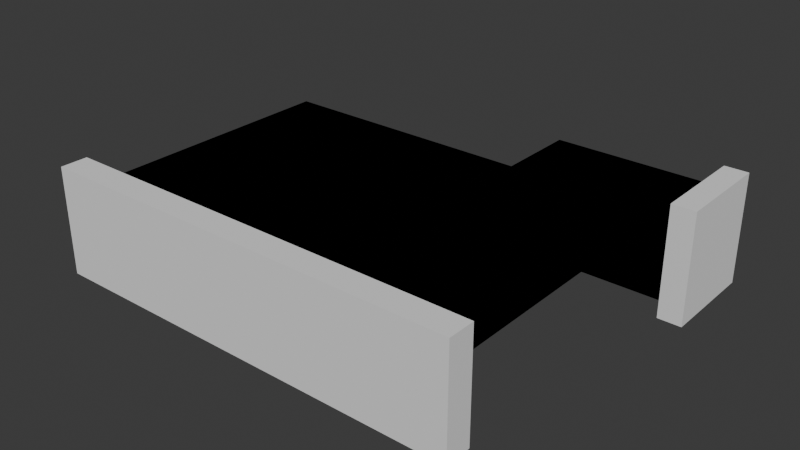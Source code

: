 # Source: xXSlasherXxroom.blend  (saved by Blender 4.3.34; exported with 4.5.12 LTS)
import bpy
from mathutils import Matrix  # noqa: F401  (used for matrix-valued properties, if any)

bpy.ops.wm.read_factory_settings(use_empty=True)
scene = bpy.context.scene
scene.name = 'Scene'

# ---- collections
col_xxsxxroom = bpy.data.collections.new('xXsXxroom'); scene.collection.children.link(col_xxsxxroom)
col_extracollisions = bpy.data.collections.new('extraCollisions'); scene.collection.children.link(col_extracollisions)

# ---- materials (node trees are filled in below, after node groups)
mat_blackmat = bpy.data.materials.new('blackMat')
mat_blackmat.diffuse_color = (0.3765, 0.2235, 0.07451, 1.0)
mat_blackmat.roughness = 1.0

# ---- material node trees
mat_blackmat.use_nodes = True; mat_blackmat.node_tree.nodes.clear()
_N = mat_blackmat.node_tree.nodes; _L = mat_blackmat.node_tree.links
n0 = _N.new('ShaderNodeBsdfPrincipled'); n0.name = 'Principled BSDF'; n0.location = (0, 300)
n0.inputs[0].default_value = (0.0, 0.0, 0.0, 1.0)
n0.inputs[2].default_value = 1.0
n0.inputs[13].default_value = 0.0
n1 = _N.new('ShaderNodeOutputMaterial'); n1.name = 'Material Output'; n1.location = (280, 300)
_L.new(n0.outputs[0], n1.inputs[0])
n1.is_active_output = True

# ---- world
world_world = bpy.data.worlds.new('World'); scene.world = world_world
world_world.use_nodes = True; world_world.node_tree.nodes.clear()
_N = world_world.node_tree.nodes; _L = world_world.node_tree.links
n0 = _N.new('ShaderNodeOutputWorld'); n0.name = 'World Output'; n0.location = (300, 300)
n1 = _N.new('ShaderNodeBackground'); n1.name = 'Background'; n1.location = (10, 300)
n1.inputs[0].default_value = (0.05088, 0.05088, 0.05088, 1.0)
_L.new(n1.outputs[0], n0.inputs[0])
n0.is_active_output = True
world_world.color = (0.05088, 0.05088, 0.05088)
world_world.sun_shadow_jitter_overblur = 0.0

# ---- meshes
me_tunnel = bpy.data.meshes.new('tunnel')
me_tunnel.from_pydata([(87.0, 35.0, -10.0), (87.0, 35.0, 10.0), (67.0, 35.0, 10.0), (67.0, 35.0, -10.0), (87.0, 55.0, 10.0), (87.0, 55.0, -10.0), (67.0, 55.0, -10.0), (67.0, 55.0, 10.0), (67.0, 54.0, 10.0), (67.0, 54.0, -10.0), (48.0, 33.0, -9.003), (48.0, 33.0, 9.003), (87.0, 54.0, -9.003), (87.0, 36.0, -9.003), (87.0, 36.0, 9.003), (87.0, 54.0, 9.003), (3.0, -25.0, 10.0), (3.0, -25.0, -10.0), (3.0, -5.0, -10.0), (3.0, -5.0, 10.0), (-17.0, -3.003, 9.003), (-17.0, 33.0, 9.003), (-17.0, 33.0, -9.003), (-17.0, -3.003, -9.003), (66.0, 35.0, 9.003), (66.0, 35.0, -9.003), (67.0, 54.0, -9.003), (67.0, 54.0, -9.003), (-17.0, 35.0, 10.0), (-17.0, 35.0, -10.0), (67.0, 54.0, 9.003), (67.0, 54.0, 9.003), (-17.0, -25.0, -10.0), (-17.0, -25.0, 10.0), (67.0, 33.0, 9.003), (67.0, -3.003, 9.003), (67.0, -3.003, -9.003), (67.0, 33.0, -9.003), (47.0, -25.0, -10.0), (47.0, -5.0, -10.0), (67.0, -25.0, -10.0), (47.0, 54.0, -10.0), (47.0, 55.0, -10.0), (66.0, -25.0, -9.003), (48.0, -25.0, -9.003), (48.0, -25.0, 9.003), (66.0, -25.0, 9.003), (47.0, -25.0, 10.0), (67.0, -25.0, 10.0), (66.0, 35.0, -9.003), (66.0, 36.0, -9.003), (48.0, 54.0, -9.003), (48.0, 54.0, 9.003), (66.0, 36.0, 9.003), (66.0, 35.0, 9.003), (2.003, -25.0, -9.003), (-16.0, -25.0, -9.003), (-16.0, -25.0, 9.003), (2.003, -25.0, 9.003), (-16.0, 33.0, 9.003), (48.0, -3.003, -9.003), (48.0, -3.003, 9.003), (66.0, -5.0, 9.003), (47.0, -5.0, 10.0), (66.0, -5.0, -9.003), (66.0, -5.0, -9.003), (66.0, -5.0, 9.003), (47.0, 55.0, 10.0), (47.0, 54.0, 10.0), (47.0, 35.0, -10.0), (-16.0, 33.0, -9.003), (2.003, -3.003, -9.003), (2.003, -3.003, 9.003), (-16.0, -5.0, 9.003), (-16.0, -5.0, -9.003), (47.0, 35.0, 10.0), (-16.0, -5.0, 9.003), (-16.0, -5.0, -9.003)], [], [(0, 1, 2), (0, 2, 3), (4, 5, 6), (4, 6, 7), (2, 1, 8), (7, 8, 4), (4, 8, 1), (3, 9, 0), (0, 9, 5), (5, 9, 6), (0, 5, 13), (4, 14, 15), (16, 17, 18), (16, 18, 19), (12, 5, 15), (12, 13, 5), (5, 4, 15), (20, 21, 22), (20, 22, 23), (23, 22, 29), (28, 21, 20), (1, 0, 13), (1, 13, 14), (1, 14, 4), (12, 26, 27), (12, 27, 13), (28, 29, 22), (28, 22, 21), (14, 31, 15), (30, 15, 31), (15, 30, 26), (15, 26, 12), (23, 32, 20), (29, 32, 23), (32, 33, 20), (28, 20, 33), (34, 35, 36), (34, 36, 37), (28, 33, 19), (16, 19, 33), (25, 50, 10), (42, 6, 41), (9, 41, 6), (38, 40, 44), (43, 44, 40), (46, 48, 45), (47, 38, 44), (47, 44, 45), (43, 40, 46), (40, 48, 46), (47, 45, 48), (18, 32, 29), (51, 10, 50), (49, 50, 25), (52, 31, 53), (54, 24, 53), (24, 11, 53), (17, 32, 18), (55, 56, 32), (54, 53, 50), (54, 50, 49), (16, 33, 58), (27, 51, 50), (27, 50, 13), (31, 14, 53), (13, 50, 14), (53, 14, 50), (49, 25, 24), (49, 24, 54), (33, 32, 56), (33, 56, 57), (57, 58, 33), (55, 17, 58), (32, 17, 55), (16, 58, 17), (25, 64, 24), (62, 24, 64), (29, 28, 75), (64, 25, 10), (64, 10, 60), (52, 53, 11), (61, 11, 62), (24, 62, 11), (10, 51, 52), (10, 52, 11), (64, 60, 44), (62, 45, 61), (47, 48, 63), (44, 60, 45), (61, 45, 60), (65, 66, 62), (65, 62, 64), (43, 65, 64), (43, 64, 44), (7, 67, 68), (7, 68, 8), (45, 62, 46), (66, 46, 62), (46, 66, 65), (46, 65, 43), (31, 52, 51), (51, 27, 31), (7, 6, 42), (7, 42, 67), (41, 3, 69), (9, 3, 41), (38, 39, 40), (3, 40, 39), (74, 70, 73), (59, 73, 70), (70, 74, 71), (55, 71, 74), (72, 58, 73), (72, 73, 59), (40, 3, 36), (37, 36, 3), (34, 2, 35), (48, 35, 2), (37, 3, 34), (3, 2, 34), (48, 36, 35), (40, 36, 48), (31, 27, 26), (31, 26, 30), (63, 19, 18), (63, 18, 39), (69, 29, 75), (63, 75, 19), (18, 69, 39), (29, 69, 18), (3, 39, 69), (60, 10, 71), (70, 71, 10), (61, 72, 11), (59, 11, 72), (11, 59, 10), (70, 10, 59), (72, 61, 71), (60, 71, 61), (71, 55, 58), (71, 58, 72), (74, 73, 76), (74, 76, 77), (77, 56, 74), (55, 74, 56), (57, 73, 58), (76, 73, 57), (76, 57, 56), (76, 56, 77), (68, 41, 69), (68, 69, 75), (63, 39, 38), (63, 38, 47), (67, 42, 41), (67, 41, 68), (2, 8, 68), (48, 2, 63), (2, 75, 63), (68, 75, 2), (28, 19, 75)])
_uv = me_tunnel.uv_layers.new(name='UVMap')
_uv.uv.foreach_set('vector', [0.0, 0.0, 0.0, 0.0, 0.0, 0.0, 0.0, 0.0, 0.0, 0.0, 0.0, 0.0, 0.0, 0.0, 0.0, 0.0, 0.0, 0.0, 0.0, 0.0, 0.0, 0.0, 0.0, 0.0, 0.0, 0.0, 0.0, 0.0, 0.0, 0.0, 0.0, 0.0, 0.0, 0.0, 0.0, 0.0, 0.0, 0.0, 0.0, 0.0, 0.0, 0.0, 0.0, 0.0, 0.0, 0.0, 0.0, 0.0, 0.0, 0.0, 0.0, 0.0, 0.0, 0.0, 0.0, 0.0, 0.0, 0.0, 0.0, 0.0, 0.0, 0.0, 0.0, 0.0, 0.0, 0.0, 0.0, 0.0, 0.0, 0.0, 0.0, 0.0, 0.0, 0.0, 0.0, 0.0, 0.0, 0.0, 0.0, 0.0, 0.0, 0.0, 0.0, 0.0, 0.0, 0.0, 0.0, 0.0, 0.0, 0.0, 0.0, 0.0, 0.0, 0.0, 0.0, 0.0, 0.0, 0.0, 0.0, 0.0, 0.0, 0.0, 0.0, 0.0, 0.0, 0.0, 0.0, 0.0, 0.0, 0.0, 0.0, 0.0, 0.0, 0.0, 0.0, 0.0, 0.0, 0.0, 0.0, 0.0, 0.0, 0.0, 0.0, 0.0, 0.0, 0.0, 0.0, 0.0, 0.0, 0.0, 0.0, 0.0, 0.0, 0.0, 0.0, 0.0, 0.0, 0.0, 0.0, 0.0, 0.0, 0.0, 0.0, 0.0, 0.0, 0.0, 0.0, 0.0, 0.0, 0.0, 0.0, 0.0, 0.0, 0.0, 0.0, 0.0, 0.0, 0.0, 0.0, 0.0, 0.0, 0.0, 0.0, 0.0, 0.0, 0.0, 0.0, 0.0, 0.0, 0.0, 0.0, 0.0, 0.0, 0.0, 0.0, 0.0, 0.0, 0.0, 0.0, 0.0, 0.0, 0.0, 0.0, 0.0, 0.0, 0.0, 0.0, 0.0, 0.0, 0.0, 0.0, 0.0, 0.0, 0.0, 0.0, 0.0, 0.0, 0.0, 0.0, 0.0, 0.0, 0.0, 0.0, 0.0, 0.0, 0.0, 0.0, 0.0, 0.0, 0.0, 0.0, 0.0, 0.0, 0.0, 0.0, 0.0, 0.0, 0.0, 0.0, 0.0, 0.0, 0.0, 0.0, 0.0, 0.0, 0.0, 0.0, 0.0, 0.0, 0.0, 0.0, 0.0, 0.0, 0.0, 0.0, 0.0, 0.0, 0.0, 0.0, 0.0, 0.0, 0.0, 0.0, 0.0, 0.0, 0.0, 0.0, 0.0, 0.0, 0.0, 0.0, 0.0, 0.0, 0.0, 0.0, 0.0, 0.0, 0.0, 0.0, 0.0, 0.0, 0.0, 0.0, 0.0, 0.0, 0.0, 0.0, 0.0, 0.0, 0.0, 0.0, 0.0, 0.0, 0.0, 0.0, 0.0, 0.0, 0.0, 0.0, 0.0, 0.0, 0.0, 0.0, 0.0, 0.0, 0.0, 0.0, 0.0, 0.0, 0.0, 0.0, 0.0, 0.0, 0.0, 0.0, 0.0, 0.0, 0.0, 0.0, 0.0, 0.0, 0.0, 0.0, 0.0, 0.0, 0.0, 0.0, 0.0, 0.0, 0.0, 0.0, 0.0, 0.0, 0.0, 0.0, 0.0, 0.0, 0.0, 0.0, 0.0, 0.0, 0.0, 0.0, 0.0, 0.0, 0.0, 0.0, 0.0, 0.0, 0.0, 0.0, 0.0, 0.0, 0.0, 0.0, 0.0, 0.0, 0.0, 0.0, 0.0, 0.0, 0.0, 0.0, 0.0, 0.0, 0.0, 0.0, 0.0, 0.0, 0.0, 0.0, 0.0, 0.0, 0.0, 0.0, 0.0, 0.0, 0.0, 0.0, 0.0, 0.0, 0.0, 0.0, 0.0, 0.0, 0.0, 0.0, 0.0, 0.0, 0.0, 0.0, 0.0, 0.0, 0.0, 0.0, 0.0, 0.0, 0.0, 0.0, 0.0, 0.0, 0.0, 0.0, 0.0, 0.0, 0.0, 0.0, 0.0, 0.0, 0.0, 0.0, 0.0, 0.0, 0.0, 0.0, 0.0, 0.0, 0.0, 0.0, 0.0, 0.0, 0.0, 0.0, 0.0, 0.0, 0.0, 0.0, 0.0, 0.0, 0.0, 0.0, 0.0, 0.0, 0.0, 0.0, 0.0, 0.0, 0.0, 0.0, 0.0, 0.0, 0.0, 0.0, 0.0, 0.0, 0.0, 0.0, 0.0, 0.0, 0.0, 0.0, 0.0, 0.0, 0.0, 0.0, 0.0, 0.0, 0.0, 0.0, 0.0, 0.0, 0.0, 0.0, 0.0, 0.0, 0.0, 0.0, 0.0, 0.0, 0.0, 0.0, 0.0, 0.0, 0.0, 0.0, 0.0, 0.0, 0.0, 0.0, 0.0, 0.0, 0.0, 0.0, 0.0, 0.0, 0.0, 0.0, 0.0, 0.0, 0.0, 0.0, 0.0, 0.0, 0.0, 0.0, 0.0, 0.0, 0.0, 0.0, 0.0, 0.0, 0.0, 0.0, 0.0, 0.0, 0.0, 0.0, 0.0, 0.0, 0.0, 0.0, 0.0, 0.0, 0.0, 0.0, 0.0, 0.0, 0.0, 0.0, 0.0, 0.0, 0.0, 0.0, 0.0, 0.0, 0.0, 0.0, 0.0, 0.0, 0.0, 0.0, 0.0, 0.0, 0.0, 0.0, 0.0, 0.0, 0.0, 0.0, 0.0, 0.0, 0.0, 0.0, 0.0, 0.0, 0.0, 0.0, 0.0, 0.0, 0.0, 0.0, 0.0, 0.0, 0.0, 0.0, 0.0, 0.0, 0.0, 0.0, 0.0, 0.0, 0.0, 0.0, 0.0, 0.0, 0.0, 0.0, 0.0, 0.0, 0.0, 0.0, 0.0, 0.0, 0.0, 0.0, 0.0, 0.0, 0.0, 0.0, 0.0, 0.0, 0.0, 0.0, 0.0, 0.0, 0.0, 0.0, 0.0, 0.0, 0.0, 0.0, 0.0, 0.0, 0.0, 0.0, 0.0, 0.0, 0.0, 0.0, 0.0, 0.0, 0.0, 0.0, 0.0, 0.0, 0.0, 0.0, 0.0, 0.0, 0.0, 0.0, 0.0, 0.0, 0.0, 0.0, 0.0, 0.0, 0.0, 0.0, 0.0, 0.0, 0.0, 0.0, 0.0, 0.0, 0.0, 0.0, 0.0, 0.0, 0.0, 0.0, 0.0, 0.0, 0.0, 0.0, 0.0, 0.0, 0.0, 0.0, 0.0, 0.0, 0.0, 0.0, 0.0, 0.0, 0.0, 0.0, 0.0, 0.0, 0.0, 0.0, 0.0, 0.0, 0.0, 0.0, 0.0, 0.0, 0.0, 0.0, 0.0, 0.0, 0.0, 0.0, 0.0, 0.0, 0.0, 0.0, 0.0, 0.0, 0.0, 0.0, 0.0, 0.0, 0.0, 0.0, 0.0, 0.0, 0.0, 0.0, 0.0, 0.0, 0.0, 0.0, 0.0, 0.0, 0.0, 0.0, 0.0, 0.0, 0.0, 0.0, 0.0, 0.0, 0.0, 0.0, 0.0, 0.0, 0.0, 0.0, 0.0, 0.0, 0.0, 0.0, 0.0, 0.0, 0.0, 0.0, 0.0, 0.0, 0.0, 0.0, 0.0, 0.0, 0.0, 0.0, 0.0, 0.0, 0.0, 0.0, 0.0, 0.0, 0.0, 0.0, 0.0, 0.0, 0.0, 0.0, 0.0, 0.0, 0.0, 0.0, 0.0, 0.0, 0.0, 0.0, 0.0, 0.0, 0.0, 0.0, 0.0, 0.0, 0.0, 0.0, 0.0, 0.0, 0.0, 0.0, 0.0, 0.0, 0.0, 0.0, 0.0, 0.0, 0.0, 0.0, 0.0, 0.0, 0.0, 0.0, 0.0, 0.0, 0.0, 0.0, 0.0, 0.0, 0.0, 0.0, 0.0, 0.0, 0.0, 0.0, 0.0, 0.0, 0.0, 0.0, 0.0, 0.0, 0.0, 0.0, 0.0, 0.0, 0.0, 0.0, 0.0, 0.0, 0.0, 0.0, 0.0, 0.0, 0.0, 0.0, 0.0, 0.0, 0.0, 0.0, 0.0, 0.0, 0.0, 0.0, 0.0, 0.0, 0.0, 0.0, 0.0, 0.0, 0.0, 0.0, 0.0, 0.0, 0.0, 0.0, 0.0, 0.0, 0.0, 0.0, 0.0, 0.0, 0.0, 0.0, 0.0, 0.0, 0.0, 0.0, 0.0, 0.0, 0.0, 0.0, 0.0, 0.0, 0.0, 0.0, 0.0, 0.0, 0.0, 0.0, 0.0, 0.0, 0.0, 0.0, 0.0, 0.0, 0.0, 0.0, 0.0, 0.0, 0.0, 0.0, 0.0, 0.0, 0.0, 0.0, 0.0, 0.0, 0.0, 0.0, 0.0, 0.0, 0.0, 0.0, 0.0, 0.0, 0.0, 0.0, 0.0, 0.0, 0.0, 0.0, 0.0, 0.0, 0.0, 0.0, 0.0, 0.0, 0.0, 0.0, 0.0, 0.0, 0.0, 0.0, 0.0, 0.0, 0.0, 0.0, 0.0, 0.0, 0.0, 0.0, 0.0, 0.0, 0.0, 0.0, 0.0, 0.0, 0.0, 0.0, 0.0, 0.0, 0.0, 0.0, 0.0, 0.0, 0.0, 0.0, 0.0, 0.0, 0.0, 0.0, 0.0, 0.0, 0.0, 0.0, 0.0, 0.0, 0.0, 0.0, 0.0, 0.0, 0.0, 0.0, 0.0, 0.0, 0.0, 0.0, 0.0, 0.0, 0.0, 0.0, 0.0, 0.0, 0.0, 0.0, 0.0, 0.0, 0.0, 0.0, 0.0, 0.0, 0.0, 0.0, 0.0, 0.0, 0.0, 0.0, 0.0, 0.0, 0.0, 0.0, 0.0, 0.0, 0.0, 0.0, 0.0, 0.0, 0.0, 0.0, 0.0, 0.0, 0.0, 0.0, 0.0, 0.0, 0.0, 0.0, 0.0, 0.0, 0.0, 0.0, 0.0, 0.0, 0.0, 0.0, 0.0, 0.0, 0.0, 0.0, 0.0, 0.0, 0.0, 0.0, 0.0])
me_tunnel.materials.append(mat_blackmat)
me_tunnel.update()
me_tunnel_001 = bpy.data.meshes.new('tunnel.001')
me_tunnel_001.from_pydata([(-2.296, -52.68, -15.58), (-2.296, -52.68, 11.49), (-2.296, -45.86, -15.58), (-2.296, -45.86, 11.49), (69.9, -52.68, -15.58), (69.9, -52.68, 11.49), (69.9, -45.86, -15.58), (69.9, -45.86, 11.49), (73.78, 13.16, -13.77), (73.78, 13.16, 13.41), (73.78, 37.65, -13.77), (73.78, 37.65, 13.41), (77.66, 13.16, -13.77), (77.66, 13.16, 13.41), (77.66, 37.65, -13.77), (77.66, 37.65, 13.41)], [], [(0, 1, 3, 2), (2, 3, 7, 6), (6, 7, 5, 4), (4, 5, 1, 0), (2, 6, 4, 0), (7, 3, 1, 5), (8, 9, 11, 10), (10, 11, 15, 14), (14, 15, 13, 12), (12, 13, 9, 8), (10, 14, 12, 8), (15, 11, 9, 13)])
_uv = me_tunnel_001.uv_layers.new(name='UVMap')
_uv.uv.foreach_set('vector', [0.375, 0.0, 0.625, 0.0, 0.625, 0.25, 0.375, 0.25, 0.375, 0.25, 0.625, 0.25, 0.625, 0.5, 0.375, 0.5, 0.375, 0.5, 0.625, 0.5, 0.625, 0.75, 0.375, 0.75, 0.375, 0.75, 0.625, 0.75, 0.625, 1.0, 0.375, 1.0, 0.125, 0.5, 0.375, 0.5, 0.375, 0.75, 0.125, 0.75, 0.625, 0.5, 0.875, 0.5, 0.875, 0.75, 0.625, 0.75, 0.375, 0.0, 0.625, 0.0, 0.625, 0.25, 0.375, 0.25, 0.375, 0.25, 0.625, 0.25, 0.625, 0.5, 0.375, 0.5, 0.375, 0.5, 0.625, 0.5, 0.625, 0.75, 0.375, 0.75, 0.375, 0.75, 0.625, 0.75, 0.625, 1.0, 0.375, 1.0, 0.125, 0.5, 0.375, 0.5, 0.375, 0.75, 0.125, 0.75, 0.625, 0.5, 0.875, 0.5, 0.875, 0.75, 0.625, 0.75])
me_tunnel_001.materials.append(None)
me_tunnel_001.update()

# ---- objects
ob_ground_col = bpy.data.objects.new('ground-col', me_tunnel)
ob_outside_colonly = bpy.data.objects.new('outside-colonly', me_tunnel_001)

# ---- transforms, parenting, visibility, modifiers, constraints
ob_ground_col.location = (0.0, 0.0, 0.0)
ob_outside_colonly.location = (-24.06, 20.86, 0.0)
ob_outside_colonly.scale = (1.5, 1.0, 1.0)
ob_outside_colonly.display_type = 'WIRE'

# ---- collection membership
col_xxsxxroom.objects.link(ob_ground_col)
col_extracollisions.objects.link(ob_outside_colonly)

# ---- scene / render settings (as saved in the file)
scene.frame_start = 1; scene.frame_end = 250; scene.frame_set(1)
scene.render.engine = 'BLENDER_EEVEE_NEXT'
bpy.context.view_layer.update()

# ---- added for rendering (the .blend has no active camera and no usable light): camera, sun
cam_auto = bpy.data.cameras.new('AutoCamera')
cam_auto.lens = 50.0
cam_auto.sensor_width = 36.0
cam_auto.clip_end = 2483.09
ob_auto_camera = bpy.data.objects.new('AutoCamera', cam_auto)
scene.collection.objects.link(ob_auto_camera)
ob_auto_camera.location = (173.958, -156.438, 112.102)
ob_auto_camera.rotation_euler = (1.09748, -7.21219e-08, 0.694738)
scene.camera = ob_auto_camera
light_auto_sun = bpy.data.lights.new('AutoSun', 'SUN')
light_auto_sun.energy = 3.0
light_auto_sun.angle = 0.0523599
ob_auto_sun = bpy.data.objects.new('AutoSun', light_auto_sun)
scene.collection.objects.link(ob_auto_sun)
ob_auto_sun.rotation_euler = (0.872665, 0.174533, 0.523599)
bpy.context.view_layer.update()

